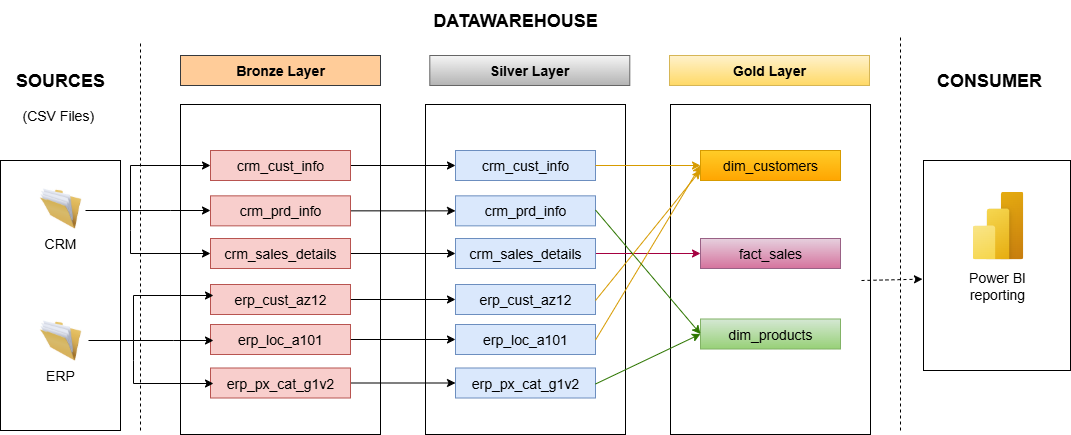

The diagram above was exported from draw.io. Its source (the exported page's mxGraphModel, read from the mxfile embedded in the PNG):
<mxGraphModel dx="786" dy="451" grid="1" gridSize="10" guides="1" tooltips="1" connect="1" arrows="1" fold="1" page="1" pageScale="1" pageWidth="1169" pageHeight="827" math="0" shadow="0">
  <root>
    <mxCell id="0" />
    <mxCell id="1" parent="0" />
    <mxCell id="8QWayQAm3JAd0OU1s-rV-1" value="" style="rounded=0;whiteSpace=wrap;html=1;fillColor=none;" parent="1" vertex="1">
      <mxGeometry x="60" y="240" width="120" height="270" as="geometry" />
    </mxCell>
    <mxCell id="P48ipGBbWUS8c2Du0jAq-18" value="" style="edgeStyle=orthogonalEdgeStyle;rounded=0;orthogonalLoop=1;jettySize=auto;html=1;entryX=0;entryY=0.5;entryDx=0;entryDy=0;" edge="1" parent="1" source="8QWayQAm3JAd0OU1s-rV-2" target="P48ipGBbWUS8c2Du0jAq-5">
      <mxGeometry relative="1" as="geometry">
        <Array as="points">
          <mxPoint x="190" y="290" />
          <mxPoint x="190" y="245" />
        </Array>
      </mxGeometry>
    </mxCell>
    <mxCell id="8QWayQAm3JAd0OU1s-rV-2" value="" style="image;html=1;image=img/lib/clip_art/general/Full_Folder_128x128.png" parent="1" vertex="1">
      <mxGeometry x="95" y="268" width="50" height="40" as="geometry" />
    </mxCell>
    <mxCell id="8QWayQAm3JAd0OU1s-rV-5" value="" style="image;html=1;image=img/lib/clip_art/general/Full_Folder_128x128.png" parent="1" vertex="1">
      <mxGeometry x="95" y="400" width="50" height="40" as="geometry" />
    </mxCell>
    <mxCell id="8QWayQAm3JAd0OU1s-rV-6" value="&lt;b&gt;&lt;font style=&quot;font-size: 18px;&quot;&gt;SOURCES&lt;/font&gt;&lt;/b&gt;" style="text;html=1;align=center;verticalAlign=middle;whiteSpace=wrap;rounded=0;" parent="1" vertex="1">
      <mxGeometry x="60" y="140" width="120" height="40" as="geometry" />
    </mxCell>
    <mxCell id="8QWayQAm3JAd0OU1s-rV-7" value="" style="endArrow=none;dashed=1;html=1;rounded=0;" parent="1" edge="1">
      <mxGeometry width="50" height="50" relative="1" as="geometry">
        <mxPoint x="200" y="510" as="sourcePoint" />
        <mxPoint x="200" y="120" as="targetPoint" />
      </mxGeometry>
    </mxCell>
    <mxCell id="8QWayQAm3JAd0OU1s-rV-8" value="&lt;b&gt;&lt;font style=&quot;font-size: 18px;&quot;&gt;DATAWAREHOUSE&lt;/font&gt;&lt;/b&gt;" style="text;html=1;align=center;verticalAlign=middle;whiteSpace=wrap;rounded=0;" parent="1" vertex="1">
      <mxGeometry x="490" y="80" width="170" height="40" as="geometry" />
    </mxCell>
    <mxCell id="8QWayQAm3JAd0OU1s-rV-9" value="&lt;b&gt;&lt;font style=&quot;font-size: 18px;&quot;&gt;CONSUMER&lt;/font&gt;&lt;/b&gt;" style="text;html=1;align=center;verticalAlign=middle;whiteSpace=wrap;rounded=0;" parent="1" vertex="1">
      <mxGeometry x="989" y="140" width="120" height="40" as="geometry" />
    </mxCell>
    <mxCell id="8QWayQAm3JAd0OU1s-rV-12" value="" style="endArrow=none;dashed=1;html=1;rounded=0;" parent="1" edge="1">
      <mxGeometry width="50" height="50" relative="1" as="geometry">
        <mxPoint x="960" y="510" as="sourcePoint" />
        <mxPoint x="960" y="115" as="targetPoint" />
      </mxGeometry>
    </mxCell>
    <mxCell id="8QWayQAm3JAd0OU1s-rV-13" value="" style="rounded=0;whiteSpace=wrap;html=1;fillColor=none;" parent="1" vertex="1">
      <mxGeometry x="240" y="184" width="200" height="330" as="geometry" />
    </mxCell>
    <mxCell id="8QWayQAm3JAd0OU1s-rV-16" value="&lt;b&gt;&lt;font style=&quot;font-size: 14px;&quot;&gt;Bronze Layer&lt;/font&gt;&lt;/b&gt;" style="text;html=1;align=center;verticalAlign=middle;whiteSpace=wrap;rounded=0;fillColor=#ffcc99;strokeColor=#36393d;" parent="1" vertex="1">
      <mxGeometry x="240" y="135" width="200" height="30" as="geometry" />
    </mxCell>
    <mxCell id="8QWayQAm3JAd0OU1s-rV-17" value="&lt;b&gt;&lt;font style=&quot;font-size: 14px;&quot;&gt;Gold Layer&lt;/font&gt;&lt;/b&gt;" style="text;html=1;align=center;verticalAlign=middle;whiteSpace=wrap;rounded=0;fillColor=#fff2cc;strokeColor=#d6b656;gradientColor=#ffd966;" parent="1" vertex="1">
      <mxGeometry x="729" y="135" width="200" height="30" as="geometry" />
    </mxCell>
    <mxCell id="8QWayQAm3JAd0OU1s-rV-18" value="&lt;b&gt;&lt;font style=&quot;font-size: 14px;&quot;&gt;Silver Layer&lt;/font&gt;&lt;/b&gt;" style="text;html=1;align=center;verticalAlign=middle;whiteSpace=wrap;rounded=0;fillColor=#f5f5f5;gradientColor=#b3b3b3;strokeColor=#666666;" parent="1" vertex="1">
      <mxGeometry x="489.3" y="135" width="200" height="30" as="geometry" />
    </mxCell>
    <mxCell id="8QWayQAm3JAd0OU1s-rV-28" value="&lt;font style=&quot;font-size: 14px;&quot;&gt;CRM&lt;/font&gt;" style="text;html=1;align=center;verticalAlign=middle;whiteSpace=wrap;rounded=0;" parent="1" vertex="1">
      <mxGeometry x="85" y="308" width="70" height="30" as="geometry" />
    </mxCell>
    <mxCell id="8QWayQAm3JAd0OU1s-rV-29" value="&lt;font style=&quot;font-size: 14px;&quot;&gt;ERP&lt;/font&gt;" style="text;html=1;align=center;verticalAlign=middle;whiteSpace=wrap;rounded=0;" parent="1" vertex="1">
      <mxGeometry x="85" y="440" width="70" height="30" as="geometry" />
    </mxCell>
    <mxCell id="8QWayQAm3JAd0OU1s-rV-40" value="" style="rounded=0;whiteSpace=wrap;html=1;fillColor=none;" parent="1" vertex="1">
      <mxGeometry x="983" y="240" width="147" height="210" as="geometry" />
    </mxCell>
    <mxCell id="8QWayQAm3JAd0OU1s-rV-42" value="" style="image;aspect=fixed;html=1;points=[];align=center;fontSize=12;image=img/lib/azure2/power_platform/PowerBI.svg;" parent="1" vertex="1">
      <mxGeometry x="1032" y="271" width="51" height="68" as="geometry" />
    </mxCell>
    <mxCell id="8QWayQAm3JAd0OU1s-rV-43" value="&lt;font style=&quot;font-size: 14px;&quot;&gt;Power BI reporting&lt;/font&gt;" style="text;html=1;align=center;verticalAlign=middle;whiteSpace=wrap;rounded=0;" parent="1" vertex="1">
      <mxGeometry x="1021.5" y="350" width="70" height="30" as="geometry" />
    </mxCell>
    <mxCell id="8QWayQAm3JAd0OU1s-rV-46" value="" style="html=1;labelBackgroundColor=#ffffff;startArrow=none;startFill=0;startSize=6;endArrow=classic;endFill=1;endSize=6;jettySize=auto;orthogonalLoop=1;strokeWidth=1;dashed=1;fontSize=14;rounded=0;entryX=-0.007;entryY=0.565;entryDx=0;entryDy=0;exitX=1;exitY=0.5;exitDx=0;exitDy=0;entryPerimeter=0;" parent="1" target="8QWayQAm3JAd0OU1s-rV-40" edge="1">
      <mxGeometry width="60" height="60" relative="1" as="geometry">
        <mxPoint x="921" y="360" as="sourcePoint" />
        <mxPoint x="290" y="340" as="targetPoint" />
      </mxGeometry>
    </mxCell>
    <mxCell id="8QWayQAm3JAd0OU1s-rV-71" value="(CSV Files)" style="text;whiteSpace=wrap;fontSize=14;" parent="1" vertex="1">
      <mxGeometry x="80" y="180" width="80" height="40" as="geometry" />
    </mxCell>
    <mxCell id="P48ipGBbWUS8c2Du0jAq-38" style="edgeStyle=orthogonalEdgeStyle;rounded=0;orthogonalLoop=1;jettySize=auto;html=1;exitX=1;exitY=0.5;exitDx=0;exitDy=0;entryX=0;entryY=0.5;entryDx=0;entryDy=0;" edge="1" parent="1" source="P48ipGBbWUS8c2Du0jAq-5" target="P48ipGBbWUS8c2Du0jAq-28">
      <mxGeometry relative="1" as="geometry" />
    </mxCell>
    <mxCell id="P48ipGBbWUS8c2Du0jAq-5" value="&lt;font style=&quot;font-size: 14px;&quot;&gt;crm_cust_info&lt;/font&gt;" style="text;html=1;align=center;verticalAlign=middle;whiteSpace=wrap;rounded=0;fillColor=#f8cecc;strokeColor=#b85450;" vertex="1" parent="1">
      <mxGeometry x="270" y="230" width="140" height="30" as="geometry" />
    </mxCell>
    <mxCell id="P48ipGBbWUS8c2Du0jAq-39" style="edgeStyle=orthogonalEdgeStyle;rounded=0;orthogonalLoop=1;jettySize=auto;html=1;exitX=1;exitY=0.5;exitDx=0;exitDy=0;entryX=0;entryY=0.5;entryDx=0;entryDy=0;" edge="1" parent="1" source="P48ipGBbWUS8c2Du0jAq-7" target="P48ipGBbWUS8c2Du0jAq-29">
      <mxGeometry relative="1" as="geometry" />
    </mxCell>
    <mxCell id="P48ipGBbWUS8c2Du0jAq-7" value="&lt;font style=&quot;font-size: 14px;&quot;&gt;crm_prd_info&lt;/font&gt;" style="text;html=1;align=center;verticalAlign=middle;whiteSpace=wrap;rounded=0;fillColor=#f8cecc;strokeColor=#b85450;" vertex="1" parent="1">
      <mxGeometry x="270" y="275.35" width="140" height="30" as="geometry" />
    </mxCell>
    <mxCell id="P48ipGBbWUS8c2Du0jAq-40" style="edgeStyle=orthogonalEdgeStyle;rounded=0;orthogonalLoop=1;jettySize=auto;html=1;exitX=1;exitY=0.5;exitDx=0;exitDy=0;entryX=0;entryY=0.5;entryDx=0;entryDy=0;" edge="1" parent="1" source="P48ipGBbWUS8c2Du0jAq-11" target="P48ipGBbWUS8c2Du0jAq-30">
      <mxGeometry relative="1" as="geometry" />
    </mxCell>
    <mxCell id="P48ipGBbWUS8c2Du0jAq-11" value="&lt;font style=&quot;font-size: 14px;&quot;&gt;crm_sales_details&lt;/font&gt;" style="text;html=1;align=center;verticalAlign=middle;whiteSpace=wrap;rounded=0;fillColor=#f8cecc;strokeColor=#b85450;" vertex="1" parent="1">
      <mxGeometry x="270" y="318" width="140" height="30" as="geometry" />
    </mxCell>
    <mxCell id="P48ipGBbWUS8c2Du0jAq-41" style="edgeStyle=orthogonalEdgeStyle;rounded=0;orthogonalLoop=1;jettySize=auto;html=1;exitX=1;exitY=0.5;exitDx=0;exitDy=0;entryX=0;entryY=0.5;entryDx=0;entryDy=0;" edge="1" parent="1" source="P48ipGBbWUS8c2Du0jAq-12" target="P48ipGBbWUS8c2Du0jAq-31">
      <mxGeometry relative="1" as="geometry" />
    </mxCell>
    <mxCell id="P48ipGBbWUS8c2Du0jAq-12" value="&lt;font style=&quot;font-size: 14px;&quot;&gt;erp_cust_az12&lt;/font&gt;" style="text;html=1;align=center;verticalAlign=middle;whiteSpace=wrap;rounded=0;fillColor=#f8cecc;strokeColor=#b85450;" vertex="1" parent="1">
      <mxGeometry x="270" y="364" width="140" height="30" as="geometry" />
    </mxCell>
    <mxCell id="P48ipGBbWUS8c2Du0jAq-42" style="edgeStyle=orthogonalEdgeStyle;rounded=0;orthogonalLoop=1;jettySize=auto;html=1;exitX=1;exitY=0.5;exitDx=0;exitDy=0;" edge="1" parent="1" source="P48ipGBbWUS8c2Du0jAq-13" target="P48ipGBbWUS8c2Du0jAq-32">
      <mxGeometry relative="1" as="geometry" />
    </mxCell>
    <mxCell id="P48ipGBbWUS8c2Du0jAq-13" value="&lt;font style=&quot;font-size: 14px;&quot;&gt;erp_loc_a101&lt;/font&gt;" style="text;html=1;align=center;verticalAlign=middle;whiteSpace=wrap;rounded=0;fillColor=#f8cecc;strokeColor=#b85450;" vertex="1" parent="1">
      <mxGeometry x="270" y="404" width="140" height="30" as="geometry" />
    </mxCell>
    <mxCell id="P48ipGBbWUS8c2Du0jAq-43" style="edgeStyle=orthogonalEdgeStyle;rounded=0;orthogonalLoop=1;jettySize=auto;html=1;exitX=1;exitY=0.5;exitDx=0;exitDy=0;" edge="1" parent="1" source="P48ipGBbWUS8c2Du0jAq-14" target="P48ipGBbWUS8c2Du0jAq-33">
      <mxGeometry relative="1" as="geometry" />
    </mxCell>
    <mxCell id="P48ipGBbWUS8c2Du0jAq-14" value="&lt;font style=&quot;font-size: 14px;&quot;&gt;erp_px_cat_g1v2&lt;/font&gt;" style="text;html=1;align=center;verticalAlign=middle;whiteSpace=wrap;rounded=0;fillColor=#f8cecc;strokeColor=#b85450;" vertex="1" parent="1">
      <mxGeometry x="270" y="447.5" width="140" height="30" as="geometry" />
    </mxCell>
    <mxCell id="P48ipGBbWUS8c2Du0jAq-20" value="" style="endArrow=classic;html=1;rounded=0;" edge="1" parent="1">
      <mxGeometry width="50" height="50" relative="1" as="geometry">
        <mxPoint x="190" y="290" as="sourcePoint" />
        <mxPoint x="270" y="290" as="targetPoint" />
        <Array as="points">
          <mxPoint x="230" y="290" />
        </Array>
      </mxGeometry>
    </mxCell>
    <mxCell id="P48ipGBbWUS8c2Du0jAq-21" value="" style="endArrow=classic;html=1;rounded=0;entryX=0;entryY=0.5;entryDx=0;entryDy=0;" edge="1" parent="1" target="P48ipGBbWUS8c2Du0jAq-11">
      <mxGeometry width="50" height="50" relative="1" as="geometry">
        <mxPoint x="190" y="290" as="sourcePoint" />
        <mxPoint x="380" y="310" as="targetPoint" />
        <Array as="points">
          <mxPoint x="190" y="310" />
          <mxPoint x="190" y="333" />
        </Array>
      </mxGeometry>
    </mxCell>
    <mxCell id="P48ipGBbWUS8c2Du0jAq-24" value="" style="edgeStyle=orthogonalEdgeStyle;rounded=0;orthogonalLoop=1;jettySize=auto;html=1;entryX=0;entryY=0.5;entryDx=0;entryDy=0;" edge="1" parent="1">
      <mxGeometry relative="1" as="geometry">
        <mxPoint x="148" y="420" as="sourcePoint" />
        <mxPoint x="273" y="375" as="targetPoint" />
        <Array as="points">
          <mxPoint x="193" y="420" />
          <mxPoint x="193" y="375" />
        </Array>
      </mxGeometry>
    </mxCell>
    <mxCell id="P48ipGBbWUS8c2Du0jAq-25" value="" style="endArrow=classic;html=1;rounded=0;" edge="1" parent="1">
      <mxGeometry width="50" height="50" relative="1" as="geometry">
        <mxPoint x="193" y="420" as="sourcePoint" />
        <mxPoint x="273" y="420" as="targetPoint" />
        <Array as="points">
          <mxPoint x="233" y="420" />
        </Array>
      </mxGeometry>
    </mxCell>
    <mxCell id="P48ipGBbWUS8c2Du0jAq-26" value="" style="endArrow=classic;html=1;rounded=0;entryX=0;entryY=0.5;entryDx=0;entryDy=0;" edge="1" parent="1">
      <mxGeometry width="50" height="50" relative="1" as="geometry">
        <mxPoint x="193" y="420" as="sourcePoint" />
        <mxPoint x="273" y="463" as="targetPoint" />
        <Array as="points">
          <mxPoint x="193" y="440" />
          <mxPoint x="193" y="463" />
        </Array>
      </mxGeometry>
    </mxCell>
    <mxCell id="P48ipGBbWUS8c2Du0jAq-27" value="" style="rounded=0;whiteSpace=wrap;html=1;fillColor=none;" vertex="1" parent="1">
      <mxGeometry x="485" y="184" width="200" height="330" as="geometry" />
    </mxCell>
    <mxCell id="P48ipGBbWUS8c2Du0jAq-28" value="&lt;font style=&quot;font-size: 14px;&quot;&gt;crm_cust_info&lt;/font&gt;" style="text;html=1;align=center;verticalAlign=middle;whiteSpace=wrap;rounded=0;fillColor=#dae8fc;strokeColor=#6c8ebf;" vertex="1" parent="1">
      <mxGeometry x="515" y="230" width="140" height="30" as="geometry" />
    </mxCell>
    <mxCell id="P48ipGBbWUS8c2Du0jAq-29" value="&lt;font style=&quot;font-size: 14px;&quot;&gt;crm_prd_info&lt;/font&gt;" style="text;html=1;align=center;verticalAlign=middle;whiteSpace=wrap;rounded=0;fillColor=#dae8fc;strokeColor=#6c8ebf;" vertex="1" parent="1">
      <mxGeometry x="515" y="275.35" width="140" height="30" as="geometry" />
    </mxCell>
    <mxCell id="P48ipGBbWUS8c2Du0jAq-63" style="edgeStyle=orthogonalEdgeStyle;rounded=0;orthogonalLoop=1;jettySize=auto;html=1;exitX=1;exitY=0.5;exitDx=0;exitDy=0;fillColor=#d80073;strokeColor=#A50040;startSize=10;" edge="1" parent="1" source="P48ipGBbWUS8c2Du0jAq-30" target="P48ipGBbWUS8c2Du0jAq-52">
      <mxGeometry relative="1" as="geometry" />
    </mxCell>
    <mxCell id="P48ipGBbWUS8c2Du0jAq-30" value="&lt;font style=&quot;font-size: 14px;&quot;&gt;crm_sales_details&lt;/font&gt;" style="text;html=1;align=center;verticalAlign=middle;whiteSpace=wrap;rounded=0;fillColor=#dae8fc;strokeColor=#6c8ebf;" vertex="1" parent="1">
      <mxGeometry x="515" y="318" width="140" height="30" as="geometry" />
    </mxCell>
    <mxCell id="P48ipGBbWUS8c2Du0jAq-31" value="&lt;font style=&quot;font-size: 14px;&quot;&gt;erp_cust_az12&lt;/font&gt;" style="text;html=1;align=center;verticalAlign=middle;whiteSpace=wrap;rounded=0;fillColor=#dae8fc;strokeColor=#6c8ebf;" vertex="1" parent="1">
      <mxGeometry x="515" y="364" width="140" height="30" as="geometry" />
    </mxCell>
    <mxCell id="P48ipGBbWUS8c2Du0jAq-32" value="&lt;font style=&quot;font-size: 14px;&quot;&gt;erp_loc_a101&lt;/font&gt;" style="text;html=1;align=center;verticalAlign=middle;whiteSpace=wrap;rounded=0;fillColor=#dae8fc;strokeColor=#6c8ebf;" vertex="1" parent="1">
      <mxGeometry x="515" y="404" width="140" height="30" as="geometry" />
    </mxCell>
    <mxCell id="P48ipGBbWUS8c2Du0jAq-33" value="&lt;font style=&quot;font-size: 14px;&quot;&gt;erp_px_cat_g1v2&lt;/font&gt;" style="text;html=1;align=center;verticalAlign=middle;whiteSpace=wrap;rounded=0;fillColor=#dae8fc;strokeColor=#6c8ebf;" vertex="1" parent="1">
      <mxGeometry x="515" y="447.5" width="140" height="30" as="geometry" />
    </mxCell>
    <mxCell id="P48ipGBbWUS8c2Du0jAq-51" value="" style="rounded=0;whiteSpace=wrap;html=1;fillColor=none;" vertex="1" parent="1">
      <mxGeometry x="730" y="184" width="200" height="330" as="geometry" />
    </mxCell>
    <mxCell id="P48ipGBbWUS8c2Du0jAq-52" value="&lt;span style=&quot;font-size: 14px;&quot;&gt;fact_sales&lt;/span&gt;" style="text;html=1;align=center;verticalAlign=middle;whiteSpace=wrap;rounded=0;fillColor=#e6d0de;strokeColor=#996185;gradientColor=#d5739d;" vertex="1" parent="1">
      <mxGeometry x="760" y="318" width="140" height="30" as="geometry" />
    </mxCell>
    <mxCell id="P48ipGBbWUS8c2Du0jAq-54" value="&lt;font style=&quot;font-size: 14px;&quot;&gt;dim_products&lt;/font&gt;" style="text;html=1;align=center;verticalAlign=middle;whiteSpace=wrap;rounded=0;fillColor=#d5e8d4;strokeColor=#82b366;gradientColor=#97d077;" vertex="1" parent="1">
      <mxGeometry x="760" y="398.5" width="140" height="30" as="geometry" />
    </mxCell>
    <mxCell id="P48ipGBbWUS8c2Du0jAq-62" value="&lt;font style=&quot;font-size: 14px;&quot;&gt;dim_customers&lt;/font&gt;" style="text;html=1;align=center;verticalAlign=middle;whiteSpace=wrap;rounded=0;fillColor=#ffcd28;strokeColor=#d79b00;gradientColor=#ffa500;" vertex="1" parent="1">
      <mxGeometry x="760" y="230" width="140" height="30" as="geometry" />
    </mxCell>
    <mxCell id="P48ipGBbWUS8c2Du0jAq-70" value="" style="endArrow=classic;html=1;rounded=0;entryX=0;entryY=0.5;entryDx=0;entryDy=0;fillColor=#60a917;strokeColor=#2D7600;" edge="1" parent="1" target="P48ipGBbWUS8c2Du0jAq-54">
      <mxGeometry width="50" height="50" relative="1" as="geometry">
        <mxPoint x="655" y="463.5" as="sourcePoint" />
        <mxPoint x="705" y="413.5" as="targetPoint" />
      </mxGeometry>
    </mxCell>
    <mxCell id="P48ipGBbWUS8c2Du0jAq-71" value="" style="endArrow=classic;html=1;rounded=0;entryX=0;entryY=0.5;entryDx=0;entryDy=0;fillColor=#ffcd28;gradientColor=#ffa500;strokeColor=#d79b00;startSize=9;endSize=6;" edge="1" parent="1" target="P48ipGBbWUS8c2Du0jAq-62">
      <mxGeometry width="50" height="50" relative="1" as="geometry">
        <mxPoint x="655" y="419.5" as="sourcePoint" />
        <mxPoint x="760" y="370" as="targetPoint" />
      </mxGeometry>
    </mxCell>
    <mxCell id="P48ipGBbWUS8c2Du0jAq-72" value="" style="endArrow=classic;html=1;rounded=0;fillColor=#ffcd28;gradientColor=#ffa500;strokeColor=#d79b00;startSize=9;endSize=6;" edge="1" parent="1">
      <mxGeometry width="50" height="50" relative="1" as="geometry">
        <mxPoint x="655" y="380" as="sourcePoint" />
        <mxPoint x="760" y="250" as="targetPoint" />
      </mxGeometry>
    </mxCell>
    <mxCell id="P48ipGBbWUS8c2Du0jAq-73" value="" style="endArrow=classic;html=1;rounded=0;entryX=0;entryY=0.5;entryDx=0;entryDy=0;fillColor=#60a917;strokeColor=#2D7600;" edge="1" parent="1" target="P48ipGBbWUS8c2Du0jAq-54">
      <mxGeometry width="50" height="50" relative="1" as="geometry">
        <mxPoint x="655" y="289.5" as="sourcePoint" />
        <mxPoint x="760" y="240" as="targetPoint" />
      </mxGeometry>
    </mxCell>
    <mxCell id="P48ipGBbWUS8c2Du0jAq-74" value="" style="endArrow=classic;html=1;rounded=0;entryX=0;entryY=0.5;entryDx=0;entryDy=0;exitX=1;exitY=0.5;exitDx=0;exitDy=0;fillColor=#ffcd28;gradientColor=#ffa500;strokeColor=#d79b00;startSize=9;endSize=6;" edge="1" parent="1" source="P48ipGBbWUS8c2Du0jAq-28" target="P48ipGBbWUS8c2Du0jAq-62">
      <mxGeometry width="50" height="50" relative="1" as="geometry">
        <mxPoint x="650" y="279.5" as="sourcePoint" />
        <mxPoint x="755" y="230" as="targetPoint" />
      </mxGeometry>
    </mxCell>
  </root>
</mxGraphModel>